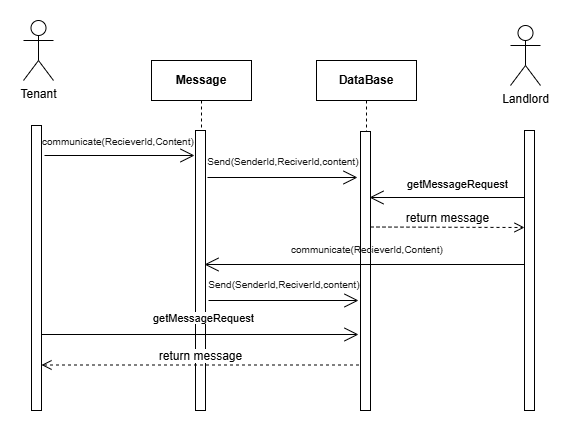

The diagram above was exported from draw.io. Its source (the exported page's mxGraphModel, read from the mxfile embedded in the PNG):
<mxGraphModel dx="1877" dy="541" grid="1" gridSize="10" guides="1" tooltips="1" connect="1" arrows="1" fold="1" page="1" pageScale="1" pageWidth="827" pageHeight="1169" math="0" shadow="0">
  <root>
    <mxCell id="0" />
    <mxCell id="1" parent="0" />
    <mxCell id="jCF473PVapidugbN2ZCM-1" value="Tenant" style="shape=umlActor;verticalLabelPosition=bottom;verticalAlign=top;html=1;outlineConnect=0;" vertex="1" parent="1">
      <mxGeometry x="-791" y="50" width="30" height="60" as="geometry" />
    </mxCell>
    <mxCell id="jCF473PVapidugbN2ZCM-2" value="" style="html=1;points=[[0,0,0,0,5],[0,1,0,0,-5],[1,0,0,0,5],[1,1,0,0,-5]];perimeter=orthogonalPerimeter;outlineConnect=0;targetShapes=umlLifeline;portConstraint=eastwest;newEdgeStyle={&quot;curved&quot;:0,&quot;rounded&quot;:0};" vertex="1" parent="1">
      <mxGeometry x="-783" y="155" width="10" height="285" as="geometry" />
    </mxCell>
    <mxCell id="jCF473PVapidugbN2ZCM-3" value="Message" style="shape=umlLifeline;perimeter=lifelinePerimeter;whiteSpace=wrap;html=1;container=1;dropTarget=0;collapsible=0;recursiveResize=0;outlineConnect=0;portConstraint=eastwest;newEdgeStyle={&quot;curved&quot;:0,&quot;rounded&quot;:0};fontStyle=1" vertex="1" parent="1">
      <mxGeometry x="-663" y="90" width="100" height="350" as="geometry" />
    </mxCell>
    <mxCell id="jCF473PVapidugbN2ZCM-4" value="" style="html=1;points=[[0,0,0,0,5],[0,1,0,0,-5],[1,0,0,0,5],[1,1,0,0,-5]];perimeter=orthogonalPerimeter;outlineConnect=0;targetShapes=umlLifeline;portConstraint=eastwest;newEdgeStyle={&quot;curved&quot;:0,&quot;rounded&quot;:0};" vertex="1" parent="jCF473PVapidugbN2ZCM-3">
      <mxGeometry x="44" y="70" width="10" height="280" as="geometry" />
    </mxCell>
    <mxCell id="jCF473PVapidugbN2ZCM-5" value="&lt;span style=&quot;font-family: Arial; color: rgb(25, 25, 25);&quot;&gt;&lt;font style=&quot;font-size: 10px;&quot;&gt;&amp;nbsp;communicate(RecieverId,Content)&lt;/font&gt;&lt;/span&gt;" style="text;html=1;align=center;verticalAlign=middle;whiteSpace=wrap;rounded=0;" vertex="1" parent="1">
      <mxGeometry x="-793" y="156" width="191" height="30" as="geometry" />
    </mxCell>
    <mxCell id="jCF473PVapidugbN2ZCM-6" value="DataBase" style="shape=umlLifeline;perimeter=lifelinePerimeter;whiteSpace=wrap;html=1;container=1;dropTarget=0;collapsible=0;recursiveResize=0;outlineConnect=0;portConstraint=eastwest;newEdgeStyle={&quot;curved&quot;:0,&quot;rounded&quot;:0};fontStyle=1" vertex="1" parent="1">
      <mxGeometry x="-498" y="90" width="100" height="330" as="geometry" />
    </mxCell>
    <mxCell id="jCF473PVapidugbN2ZCM-7" value="" style="html=1;points=[[0,0,0,0,5],[0,1,0,0,-5],[1,0,0,0,5],[1,1,0,0,-5]];perimeter=orthogonalPerimeter;outlineConnect=0;targetShapes=umlLifeline;portConstraint=eastwest;newEdgeStyle={&quot;curved&quot;:0,&quot;rounded&quot;:0};" vertex="1" parent="1">
      <mxGeometry x="-454" y="161" width="10" height="279" as="geometry" />
    </mxCell>
    <mxCell id="jCF473PVapidugbN2ZCM-8" value="Landlord" style="shape=umlActor;verticalLabelPosition=bottom;verticalAlign=top;html=1;outlineConnect=0;" vertex="1" parent="1">
      <mxGeometry x="-304" y="55" width="30" height="60" as="geometry" />
    </mxCell>
    <mxCell id="jCF473PVapidugbN2ZCM-9" value="" style="html=1;points=[[0,0,0,0,5],[0,1,0,0,-5],[1,0,0,0,5],[1,1,0,0,-5]];perimeter=orthogonalPerimeter;outlineConnect=0;targetShapes=umlLifeline;portConstraint=eastwest;newEdgeStyle={&quot;curved&quot;:0,&quot;rounded&quot;:0};" vertex="1" parent="1">
      <mxGeometry x="-290" y="160" width="10" height="280" as="geometry" />
    </mxCell>
    <mxCell id="jCF473PVapidugbN2ZCM-10" value="" style="endArrow=open;endFill=1;endSize=12;html=1;rounded=0;" edge="1" parent="1">
      <mxGeometry width="160" relative="1" as="geometry">
        <mxPoint x="-770" y="185" as="sourcePoint" />
        <mxPoint x="-620" y="185" as="targetPoint" />
      </mxGeometry>
    </mxCell>
    <mxCell id="jCF473PVapidugbN2ZCM-11" value="" style="endArrow=open;endFill=1;endSize=12;html=1;rounded=0;" edge="1" parent="1">
      <mxGeometry width="160" relative="1" as="geometry">
        <mxPoint x="-290" y="227" as="sourcePoint" />
        <mxPoint x="-445" y="227" as="targetPoint" />
      </mxGeometry>
    </mxCell>
    <mxCell id="jCF473PVapidugbN2ZCM-12" value="&lt;div style=&quot;text-align: center;&quot;&gt;&lt;span style=&quot;color: light-dark(rgb(0, 0, 0), rgb(255, 255, 255)); font-size: 11px; text-wrap-mode: nowrap; background-color: rgb(255, 255, 255);&quot;&gt;getMessageRequest&lt;/span&gt;&lt;/div&gt;" style="text;whiteSpace=wrap;html=1;" vertex="1" parent="1">
      <mxGeometry x="-409" y="200" width="70" height="26" as="geometry" />
    </mxCell>
    <mxCell id="jCF473PVapidugbN2ZCM-13" value="&lt;span style=&quot;font-size: 12px;&quot;&gt;return message&lt;/span&gt;" style="html=1;verticalAlign=bottom;endArrow=open;dashed=1;endSize=8;curved=0;rounded=0;" edge="1" parent="1">
      <mxGeometry relative="1" as="geometry">
        <mxPoint x="-444" y="256.5" as="sourcePoint" />
        <mxPoint x="-290" y="257" as="targetPoint" />
      </mxGeometry>
    </mxCell>
    <mxCell id="jCF473PVapidugbN2ZCM-14" value="&lt;span style=&quot;font-family: Arial; color: rgb(25, 25, 25);&quot;&gt;&lt;font style=&quot;font-size: 10px;&quot;&gt;&amp;nbsp;Send(SenderId,ReciverId,content)&lt;/font&gt;&lt;/span&gt;" style="text;html=1;align=center;verticalAlign=middle;whiteSpace=wrap;rounded=0;" vertex="1" parent="1">
      <mxGeometry x="-628" y="176" width="191" height="30" as="geometry" />
    </mxCell>
    <mxCell id="jCF473PVapidugbN2ZCM-15" value="" style="endArrow=open;endFill=1;endSize=12;html=1;rounded=0;" edge="1" parent="1">
      <mxGeometry width="160" relative="1" as="geometry">
        <mxPoint x="-607" y="207" as="sourcePoint" />
        <mxPoint x="-457" y="207" as="targetPoint" />
      </mxGeometry>
    </mxCell>
    <mxCell id="jCF473PVapidugbN2ZCM-16" value="" style="endArrow=open;endFill=1;endSize=12;html=1;rounded=0;" edge="1" parent="1">
      <mxGeometry width="160" relative="1" as="geometry">
        <mxPoint x="-290" y="294" as="sourcePoint" />
        <mxPoint x="-610" y="294" as="targetPoint" />
      </mxGeometry>
    </mxCell>
    <mxCell id="jCF473PVapidugbN2ZCM-17" value="&lt;span style=&quot;font-family: Arial; color: rgb(25, 25, 25);&quot;&gt;&lt;font style=&quot;font-size: 10px;&quot;&gt;&amp;nbsp;communicate(RecieverId,Content)&lt;/font&gt;&lt;/span&gt;" style="text;html=1;align=center;verticalAlign=middle;whiteSpace=wrap;rounded=0;" vertex="1" parent="1">
      <mxGeometry x="-544.5" y="264" width="191" height="30" as="geometry" />
    </mxCell>
    <mxCell id="jCF473PVapidugbN2ZCM-18" value="&lt;span style=&quot;font-family: Arial; color: rgb(25, 25, 25);&quot;&gt;&lt;font style=&quot;font-size: 10px;&quot;&gt;&amp;nbsp;Send(SenderId,ReciverId,content)&lt;/font&gt;&lt;/span&gt;" style="text;html=1;align=center;verticalAlign=middle;whiteSpace=wrap;rounded=0;" vertex="1" parent="1">
      <mxGeometry x="-627" y="299" width="191" height="30" as="geometry" />
    </mxCell>
    <mxCell id="jCF473PVapidugbN2ZCM-19" value="" style="endArrow=open;endFill=1;endSize=12;html=1;rounded=0;" edge="1" parent="1">
      <mxGeometry width="160" relative="1" as="geometry">
        <mxPoint x="-606" y="330" as="sourcePoint" />
        <mxPoint x="-456" y="330" as="targetPoint" />
      </mxGeometry>
    </mxCell>
    <mxCell id="jCF473PVapidugbN2ZCM-20" value="" style="endArrow=open;endFill=1;endSize=12;html=1;rounded=0;" edge="1" parent="1">
      <mxGeometry width="160" relative="1" as="geometry">
        <mxPoint x="-773" y="364" as="sourcePoint" />
        <mxPoint x="-456" y="364" as="targetPoint" />
      </mxGeometry>
    </mxCell>
    <mxCell id="jCF473PVapidugbN2ZCM-21" value="&lt;div style=&quot;text-align: center;&quot;&gt;&lt;span style=&quot;color: light-dark(rgb(0, 0, 0), rgb(255, 255, 255)); font-size: 11px; text-wrap-mode: nowrap; background-color: rgb(255, 255, 255);&quot;&gt;getMessageRequest&lt;/span&gt;&lt;/div&gt;" style="text;whiteSpace=wrap;html=1;" vertex="1" parent="1">
      <mxGeometry x="-663" y="334" width="70" height="26" as="geometry" />
    </mxCell>
    <mxCell id="jCF473PVapidugbN2ZCM-22" value="&lt;span style=&quot;font-size: 12px;&quot;&gt;return message&lt;/span&gt;" style="html=1;verticalAlign=bottom;endArrow=open;dashed=1;endSize=8;curved=0;rounded=0;" edge="1" parent="1">
      <mxGeometry relative="1" as="geometry">
        <mxPoint x="-455.5" y="394.5" as="sourcePoint" />
        <mxPoint x="-773" y="394.5" as="targetPoint" />
      </mxGeometry>
    </mxCell>
  </root>
</mxGraphModel>